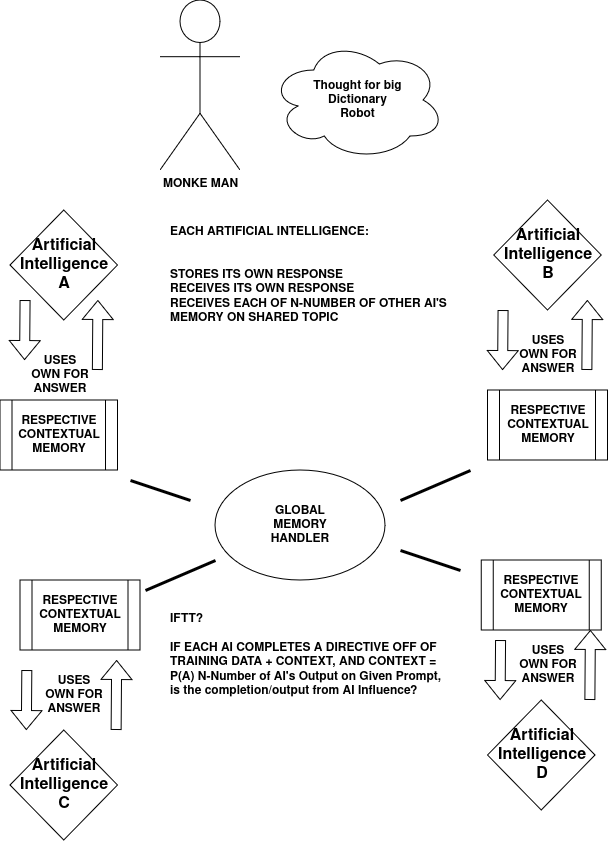

The diagram above was exported from draw.io. Its source (the exported page's mxGraphModel, read from the mxfile embedded in the PNG):
<mxGraphModel dx="1434" dy="793" grid="1" gridSize="10" guides="1" tooltips="1" connect="1" arrows="1" fold="1" page="1" pageScale="1" pageWidth="850" pageHeight="1100" math="0" shadow="0">
  <root>
    <mxCell id="0" />
    <mxCell id="1" parent="0" />
    <mxCell id="Id1JOjRXOGMxNWD7WQks-3" value="&lt;div style=&quot;font-size: 16px;&quot;&gt;&lt;font style=&quot;font-size: 16px;&quot;&gt;&lt;b&gt;Artificial Intelligence&lt;br&gt;A&lt;br&gt;&lt;/b&gt;&lt;/font&gt;&lt;/div&gt;" style="rhombus;whiteSpace=wrap;html=1;" parent="1" vertex="1">
      <mxGeometry x="50" y="300" width="107.5" height="110" as="geometry" />
    </mxCell>
    <mxCell id="Id1JOjRXOGMxNWD7WQks-4" value="&lt;b&gt;RESPECTIVE CONTEXTUAL MEMORY&lt;/b&gt;" style="shape=process;whiteSpace=wrap;html=1;backgroundOutline=1;" parent="1" vertex="1">
      <mxGeometry x="40" y="490" width="117.5" height="70" as="geometry" />
    </mxCell>
    <mxCell id="Id1JOjRXOGMxNWD7WQks-6" value="&lt;b&gt;RESPECTIVE CONTEXTUAL MEMORY&lt;/b&gt;" style="shape=process;whiteSpace=wrap;html=1;backgroundOutline=1;" parent="1" vertex="1">
      <mxGeometry x="527.5" y="480" width="120" height="70" as="geometry" />
    </mxCell>
    <mxCell id="Id1JOjRXOGMxNWD7WQks-9" value="&lt;b&gt;MONKE MAN&lt;/b&gt;" style="shape=umlActor;verticalLabelPosition=bottom;verticalAlign=top;html=1;outlineConnect=0;" parent="1" vertex="1">
      <mxGeometry x="200" y="90" width="80" height="170" as="geometry" />
    </mxCell>
    <mxCell id="Id1JOjRXOGMxNWD7WQks-10" value="&lt;b&gt;Thought for big&lt;br&gt;Dictionary&lt;br&gt;Robot&lt;br&gt;&lt;/b&gt;" style="ellipse;shape=cloud;whiteSpace=wrap;html=1;" parent="1" vertex="1">
      <mxGeometry x="310" y="130" width="175" height="120" as="geometry" />
    </mxCell>
    <mxCell id="Id1JOjRXOGMxNWD7WQks-11" value="" style="shape=flexArrow;endArrow=classic;html=1;rounded=0;" parent="1" edge="1">
      <mxGeometry width="50" height="50" relative="1" as="geometry">
        <mxPoint x="65" y="390" as="sourcePoint" />
        <mxPoint x="64.5" y="450" as="targetPoint" />
      </mxGeometry>
    </mxCell>
    <mxCell id="Id1JOjRXOGMxNWD7WQks-13" value="" style="shape=flexArrow;endArrow=classic;html=1;rounded=0;" parent="1" edge="1">
      <mxGeometry width="50" height="50" relative="1" as="geometry">
        <mxPoint x="137.5" y="460" as="sourcePoint" />
        <mxPoint x="138" y="390" as="targetPoint" />
      </mxGeometry>
    </mxCell>
    <mxCell id="Id1JOjRXOGMxNWD7WQks-15" value="&lt;b&gt;USES OWN FOR ANSWER&lt;br&gt;&lt;/b&gt;" style="text;html=1;align=center;verticalAlign=middle;whiteSpace=wrap;rounded=0;" parent="1" vertex="1">
      <mxGeometry x="70" y="450" width="60" height="30" as="geometry" />
    </mxCell>
    <mxCell id="Id1JOjRXOGMxNWD7WQks-16" value="&lt;b&gt;USES OWN FOR ANSWER&lt;br&gt;&lt;/b&gt;" style="text;html=1;align=center;verticalAlign=middle;whiteSpace=wrap;rounded=0;" parent="1" vertex="1">
      <mxGeometry x="557.5" y="430" width="60" height="30" as="geometry" />
    </mxCell>
    <mxCell id="wF88mofImuIm_OQgKy5B-11" value="&lt;b&gt;GLOBAL&lt;br&gt;MEMORY&lt;br&gt;HANDLER&lt;br&gt;&lt;/b&gt;" style="ellipse;whiteSpace=wrap;html=1;" vertex="1" parent="1">
      <mxGeometry x="255" y="560" width="170" height="110" as="geometry" />
    </mxCell>
    <mxCell id="wF88mofImuIm_OQgKy5B-12" value="&lt;div style=&quot;font-size: 16px;&quot;&gt;&lt;font style=&quot;font-size: 16px;&quot;&gt;&lt;b&gt;Artificial Intelligence&lt;br&gt;B&lt;br&gt;&lt;/b&gt;&lt;/font&gt;&lt;/div&gt;" style="rhombus;whiteSpace=wrap;html=1;" vertex="1" parent="1">
      <mxGeometry x="533.75" y="290" width="107.5" height="110" as="geometry" />
    </mxCell>
    <mxCell id="wF88mofImuIm_OQgKy5B-13" value="" style="shape=flexArrow;endArrow=classic;html=1;rounded=0;" edge="1" parent="1">
      <mxGeometry width="50" height="50" relative="1" as="geometry">
        <mxPoint x="543" y="400" as="sourcePoint" />
        <mxPoint x="542.5" y="460" as="targetPoint" />
      </mxGeometry>
    </mxCell>
    <mxCell id="wF88mofImuIm_OQgKy5B-14" value="" style="shape=flexArrow;endArrow=classic;html=1;rounded=0;" edge="1" parent="1">
      <mxGeometry width="50" height="50" relative="1" as="geometry">
        <mxPoint x="627" y="460" as="sourcePoint" />
        <mxPoint x="627.5" y="390" as="targetPoint" />
      </mxGeometry>
    </mxCell>
    <mxCell id="wF88mofImuIm_OQgKy5B-15" value="&lt;b&gt;RESPECTIVE CONTEXTUAL MEMORY&lt;/b&gt;" style="shape=process;whiteSpace=wrap;html=1;backgroundOutline=1;" vertex="1" parent="1">
      <mxGeometry x="521.25" y="650" width="120" height="70" as="geometry" />
    </mxCell>
    <mxCell id="wF88mofImuIm_OQgKy5B-16" value="&lt;b&gt;USES OWN FOR ANSWER&lt;br&gt;&lt;/b&gt;" style="text;html=1;align=center;verticalAlign=middle;whiteSpace=wrap;rounded=0;" vertex="1" parent="1">
      <mxGeometry x="557.5" y="740" width="60" height="30" as="geometry" />
    </mxCell>
    <mxCell id="wF88mofImuIm_OQgKy5B-17" value="&lt;div style=&quot;font-size: 16px;&quot;&gt;&lt;font style=&quot;font-size: 16px;&quot;&gt;&lt;b&gt;Artificial Intelligence&lt;br&gt;D&lt;br&gt;&lt;/b&gt;&lt;/font&gt;&lt;/div&gt;" style="rhombus;whiteSpace=wrap;html=1;" vertex="1" parent="1">
      <mxGeometry x="527.5" y="790" width="107.5" height="110" as="geometry" />
    </mxCell>
    <mxCell id="wF88mofImuIm_OQgKy5B-18" value="" style="shape=flexArrow;endArrow=classic;html=1;rounded=0;" edge="1" parent="1">
      <mxGeometry width="50" height="50" relative="1" as="geometry">
        <mxPoint x="540.5" y="730" as="sourcePoint" />
        <mxPoint x="540" y="790" as="targetPoint" />
      </mxGeometry>
    </mxCell>
    <mxCell id="wF88mofImuIm_OQgKy5B-19" value="" style="shape=flexArrow;endArrow=classic;html=1;rounded=0;" edge="1" parent="1">
      <mxGeometry width="50" height="50" relative="1" as="geometry">
        <mxPoint x="630" y="790" as="sourcePoint" />
        <mxPoint x="630.5" y="720" as="targetPoint" />
      </mxGeometry>
    </mxCell>
    <mxCell id="wF88mofImuIm_OQgKy5B-20" value="&lt;b&gt;RESPECTIVE CONTEXTUAL MEMORY&lt;/b&gt;" style="shape=process;whiteSpace=wrap;html=1;backgroundOutline=1;" vertex="1" parent="1">
      <mxGeometry x="60" y="670" width="120" height="70" as="geometry" />
    </mxCell>
    <mxCell id="wF88mofImuIm_OQgKy5B-21" value="&lt;b&gt;USES OWN FOR ANSWER&lt;br&gt;&lt;/b&gt;" style="text;html=1;align=center;verticalAlign=middle;whiteSpace=wrap;rounded=0;" vertex="1" parent="1">
      <mxGeometry x="83.75" y="770" width="60" height="30" as="geometry" />
    </mxCell>
    <mxCell id="wF88mofImuIm_OQgKy5B-22" value="&lt;div style=&quot;font-size: 16px;&quot;&gt;&lt;font style=&quot;font-size: 16px;&quot;&gt;&lt;b&gt;Artificial Intelligence&lt;br&gt;C&lt;br&gt;&lt;/b&gt;&lt;/font&gt;&lt;/div&gt;" style="rhombus;whiteSpace=wrap;html=1;" vertex="1" parent="1">
      <mxGeometry x="50" y="820" width="107.5" height="110" as="geometry" />
    </mxCell>
    <mxCell id="wF88mofImuIm_OQgKy5B-23" value="" style="shape=flexArrow;endArrow=classic;html=1;rounded=0;" edge="1" parent="1">
      <mxGeometry width="50" height="50" relative="1" as="geometry">
        <mxPoint x="66.75" y="760" as="sourcePoint" />
        <mxPoint x="66.25" y="820" as="targetPoint" />
      </mxGeometry>
    </mxCell>
    <mxCell id="wF88mofImuIm_OQgKy5B-24" value="" style="shape=flexArrow;endArrow=classic;html=1;rounded=0;" edge="1" parent="1">
      <mxGeometry width="50" height="50" relative="1" as="geometry">
        <mxPoint x="156.25" y="820" as="sourcePoint" />
        <mxPoint x="156.75" y="750" as="targetPoint" />
      </mxGeometry>
    </mxCell>
    <mxCell id="wF88mofImuIm_OQgKy5B-29" value="&lt;b&gt;EACH ARTIFICIAL INTELLIGENCE:&lt;br&gt;&lt;/b&gt;&lt;br&gt;&lt;br&gt;&lt;b&gt;STORES ITS OWN RESPONSE&lt;br&gt;RECEIVES ITS OWN RESPONSE&lt;/b&gt;&lt;br&gt;&lt;b&gt;RECEIVES EACH OF N-NUMBER OF OTHER AI'S MEMORY ON SHARED TOPIC&lt;/b&gt;" style="text;strokeColor=none;fillColor=none;align=left;verticalAlign=middle;spacingLeft=4;spacingRight=4;overflow=hidden;points=[[0,0.5],[1,0.5]];portConstraint=eastwest;rotatable=0;whiteSpace=wrap;html=1;" vertex="1" parent="1">
      <mxGeometry x="203.75" y="310" width="330" height="110" as="geometry" />
    </mxCell>
    <mxCell id="wF88mofImuIm_OQgKy5B-30" value="" style="endArrow=none;html=1;rounded=0;strokeWidth=3;" edge="1" parent="1">
      <mxGeometry width="50" height="50" relative="1" as="geometry">
        <mxPoint x="440" y="590" as="sourcePoint" />
        <mxPoint x="510" y="560" as="targetPoint" />
      </mxGeometry>
    </mxCell>
    <mxCell id="wF88mofImuIm_OQgKy5B-31" value="" style="endArrow=none;html=1;rounded=0;strokeWidth=3;" edge="1" parent="1">
      <mxGeometry width="50" height="50" relative="1" as="geometry">
        <mxPoint x="185" y="680" as="sourcePoint" />
        <mxPoint x="255" y="650" as="targetPoint" />
      </mxGeometry>
    </mxCell>
    <mxCell id="wF88mofImuIm_OQgKy5B-32" value="" style="endArrow=none;html=1;rounded=0;strokeWidth=3;" edge="1" parent="1">
      <mxGeometry width="50" height="50" relative="1" as="geometry">
        <mxPoint x="440" y="640" as="sourcePoint" />
        <mxPoint x="500" y="660" as="targetPoint" />
      </mxGeometry>
    </mxCell>
    <mxCell id="wF88mofImuIm_OQgKy5B-33" value="" style="endArrow=none;html=1;rounded=0;strokeWidth=3;" edge="1" parent="1">
      <mxGeometry width="50" height="50" relative="1" as="geometry">
        <mxPoint x="170" y="570" as="sourcePoint" />
        <mxPoint x="230" y="590" as="targetPoint" />
      </mxGeometry>
    </mxCell>
    <mxCell id="wF88mofImuIm_OQgKy5B-34" value="&lt;b&gt;IFTT?&lt;br&gt;&lt;br&gt;IF EACH AI COMPLETES A DIRECTIVE OFF OF TRAINING DATA + CONTEXT, AND CONTEXT = P(A) N-Number of AI's Output on Given Prompt, is the completion/output from AI Influence?&lt;br&gt;&lt;/b&gt;" style="text;strokeColor=none;fillColor=none;align=left;verticalAlign=middle;spacingLeft=4;spacingRight=4;overflow=hidden;points=[[0,0.5],[1,0.5]];portConstraint=eastwest;rotatable=0;whiteSpace=wrap;html=1;" vertex="1" parent="1">
      <mxGeometry x="203.75" y="670" width="290" height="150" as="geometry" />
    </mxCell>
  </root>
</mxGraphModel>